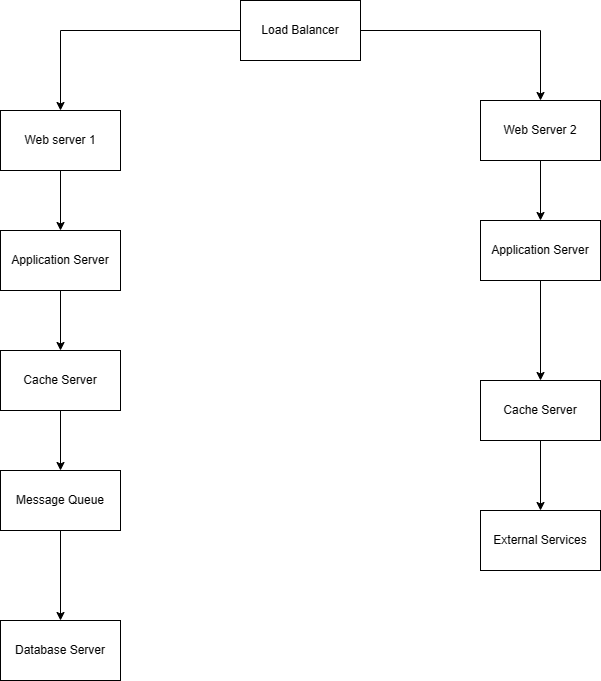

The diagram above was exported from draw.io. Its source (the exported page's mxGraphModel, read from the mxfile embedded in the PNG):
<mxGraphModel dx="1377" dy="756" grid="1" gridSize="10" guides="1" tooltips="1" connect="1" arrows="1" fold="1" page="1" pageScale="1" pageWidth="850" pageHeight="1100" math="0" shadow="0">
  <root>
    <mxCell id="0" />
    <mxCell id="1" parent="0" />
    <mxCell id="C61bu3a4_R73twmM4QtR-11" style="edgeStyle=orthogonalEdgeStyle;rounded=0;orthogonalLoop=1;jettySize=auto;html=1;" edge="1" parent="1" source="C61bu3a4_R73twmM4QtR-1" target="C61bu3a4_R73twmM4QtR-2">
      <mxGeometry relative="1" as="geometry" />
    </mxCell>
    <mxCell id="C61bu3a4_R73twmM4QtR-12" style="edgeStyle=orthogonalEdgeStyle;rounded=0;orthogonalLoop=1;jettySize=auto;html=1;exitX=1;exitY=0.5;exitDx=0;exitDy=0;" edge="1" parent="1" source="C61bu3a4_R73twmM4QtR-1" target="C61bu3a4_R73twmM4QtR-3">
      <mxGeometry relative="1" as="geometry" />
    </mxCell>
    <mxCell id="C61bu3a4_R73twmM4QtR-1" value="Load Balancer" style="rounded=0;whiteSpace=wrap;html=1;" vertex="1" parent="1">
      <mxGeometry x="380" y="160" width="120" height="60" as="geometry" />
    </mxCell>
    <mxCell id="C61bu3a4_R73twmM4QtR-13" style="edgeStyle=orthogonalEdgeStyle;rounded=0;orthogonalLoop=1;jettySize=auto;html=1;" edge="1" parent="1" source="C61bu3a4_R73twmM4QtR-2" target="C61bu3a4_R73twmM4QtR-4">
      <mxGeometry relative="1" as="geometry" />
    </mxCell>
    <mxCell id="C61bu3a4_R73twmM4QtR-2" value="Web server 1" style="rounded=0;whiteSpace=wrap;html=1;" vertex="1" parent="1">
      <mxGeometry x="140" y="270" width="120" height="60" as="geometry" />
    </mxCell>
    <mxCell id="C61bu3a4_R73twmM4QtR-14" style="edgeStyle=orthogonalEdgeStyle;rounded=0;orthogonalLoop=1;jettySize=auto;html=1;" edge="1" parent="1" source="C61bu3a4_R73twmM4QtR-3" target="C61bu3a4_R73twmM4QtR-5">
      <mxGeometry relative="1" as="geometry" />
    </mxCell>
    <mxCell id="C61bu3a4_R73twmM4QtR-3" value="Web Server 2" style="rounded=0;whiteSpace=wrap;html=1;" vertex="1" parent="1">
      <mxGeometry x="620" y="260" width="120" height="60" as="geometry" />
    </mxCell>
    <mxCell id="C61bu3a4_R73twmM4QtR-15" style="edgeStyle=orthogonalEdgeStyle;rounded=0;orthogonalLoop=1;jettySize=auto;html=1;entryX=0.5;entryY=0;entryDx=0;entryDy=0;" edge="1" parent="1" source="C61bu3a4_R73twmM4QtR-4" target="C61bu3a4_R73twmM4QtR-10">
      <mxGeometry relative="1" as="geometry" />
    </mxCell>
    <mxCell id="C61bu3a4_R73twmM4QtR-4" value="Application Server" style="rounded=0;whiteSpace=wrap;html=1;" vertex="1" parent="1">
      <mxGeometry x="140" y="390" width="120" height="60" as="geometry" />
    </mxCell>
    <mxCell id="C61bu3a4_R73twmM4QtR-18" style="edgeStyle=orthogonalEdgeStyle;rounded=0;orthogonalLoop=1;jettySize=auto;html=1;" edge="1" parent="1" source="C61bu3a4_R73twmM4QtR-5" target="C61bu3a4_R73twmM4QtR-9">
      <mxGeometry relative="1" as="geometry" />
    </mxCell>
    <mxCell id="C61bu3a4_R73twmM4QtR-5" value=" Application Server" style="rounded=0;whiteSpace=wrap;html=1;" vertex="1" parent="1">
      <mxGeometry x="620" y="380" width="120" height="60" as="geometry" />
    </mxCell>
    <mxCell id="C61bu3a4_R73twmM4QtR-6" value="&lt;div style=&quot;text-align: left;&quot;&gt;&lt;span style=&quot;background-color: initial;&quot;&gt;External Services&lt;/span&gt;&lt;/div&gt;" style="rounded=0;whiteSpace=wrap;html=1;" vertex="1" parent="1">
      <mxGeometry x="620" y="670" width="120" height="60" as="geometry" />
    </mxCell>
    <mxCell id="C61bu3a4_R73twmM4QtR-17" style="edgeStyle=orthogonalEdgeStyle;rounded=0;orthogonalLoop=1;jettySize=auto;html=1;" edge="1" parent="1" source="C61bu3a4_R73twmM4QtR-7" target="C61bu3a4_R73twmM4QtR-8">
      <mxGeometry relative="1" as="geometry" />
    </mxCell>
    <mxCell id="C61bu3a4_R73twmM4QtR-7" value=" Message Queue" style="rounded=0;whiteSpace=wrap;html=1;" vertex="1" parent="1">
      <mxGeometry x="140" y="630" width="120" height="60" as="geometry" />
    </mxCell>
    <mxCell id="C61bu3a4_R73twmM4QtR-8" value="Database Server" style="rounded=0;whiteSpace=wrap;html=1;" vertex="1" parent="1">
      <mxGeometry x="140" y="780" width="120" height="60" as="geometry" />
    </mxCell>
    <mxCell id="C61bu3a4_R73twmM4QtR-19" style="edgeStyle=orthogonalEdgeStyle;rounded=0;orthogonalLoop=1;jettySize=auto;html=1;" edge="1" parent="1" source="C61bu3a4_R73twmM4QtR-9" target="C61bu3a4_R73twmM4QtR-6">
      <mxGeometry relative="1" as="geometry" />
    </mxCell>
    <mxCell id="C61bu3a4_R73twmM4QtR-9" value="   Cache Server" style="rounded=0;whiteSpace=wrap;html=1;" vertex="1" parent="1">
      <mxGeometry x="620" y="540" width="120" height="60" as="geometry" />
    </mxCell>
    <mxCell id="C61bu3a4_R73twmM4QtR-16" style="edgeStyle=orthogonalEdgeStyle;rounded=0;orthogonalLoop=1;jettySize=auto;html=1;exitX=0.5;exitY=1;exitDx=0;exitDy=0;" edge="1" parent="1" source="C61bu3a4_R73twmM4QtR-10" target="C61bu3a4_R73twmM4QtR-7">
      <mxGeometry relative="1" as="geometry" />
    </mxCell>
    <mxCell id="C61bu3a4_R73twmM4QtR-10" value="Cache Server" style="rounded=0;whiteSpace=wrap;html=1;" vertex="1" parent="1">
      <mxGeometry x="140" y="510" width="120" height="60" as="geometry" />
    </mxCell>
  </root>
</mxGraphModel>